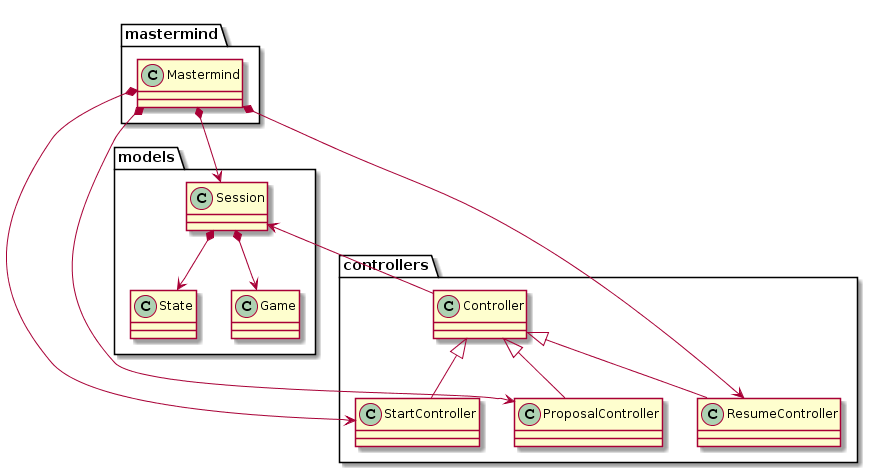

The diagram above was rendered by PlantUML. Its source (embedded in the PNG):
@startuml
package mastermind <<Folder>>{
class Mastermind
}

package controllers <<Folder>>{

Mastermind *-down-> StartController
Mastermind *-down-> ProposalController
Mastermind *-down-> ResumeController


Controller <|-down- StartController
Controller <|-down- ProposalController
Controller <|-down- ResumeController
}

package models <<Folder>>{
Mastermind *-down-> Session
Session <-- Controller
Session *-down-> State
Session *-down-> Game
}
@enduml